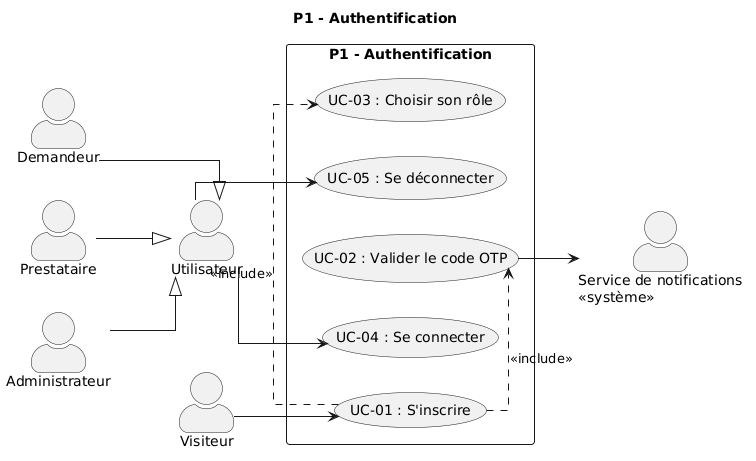

The diagram above was rendered by PlantUML. Its source (embedded in the PNG):
@startuml
title P1 - Authentification

left to right direction
skinparam actorStyle awesome
skinparam linetype ortho

actor "Visiteur" as visiteur
actor "Utilisateur" as utilisateur
actor "Demandeur" as demandeur
actor "Prestataire" as prestataire
actor "Administrateur" as admin
actor "Service de notifications\n<<système>>" as svcNotif

' Généralisation : les trois types d'utilisateurs
' héritent de l'acteur Utilisateur
demandeur --|> utilisateur
prestataire --|> utilisateur
admin --|> utilisateur

rectangle "P1 - Authentification" {
  usecase "UC-01 : S'inscrire" as UC01
  usecase "UC-02 : Valider le code OTP" as UC02
  usecase "UC-03 : Choisir son rôle" as UC03
  usecase "UC-04 : Se connecter" as UC04
  usecase "UC-05 : Se déconnecter" as UC05
}

UC01 .> UC02 : <<include>>
UC01 .> UC03 : <<include>>

visiteur --> UC01
utilisateur --> UC04
utilisateur --> UC05

UC02 --> svcNotif
@enduml